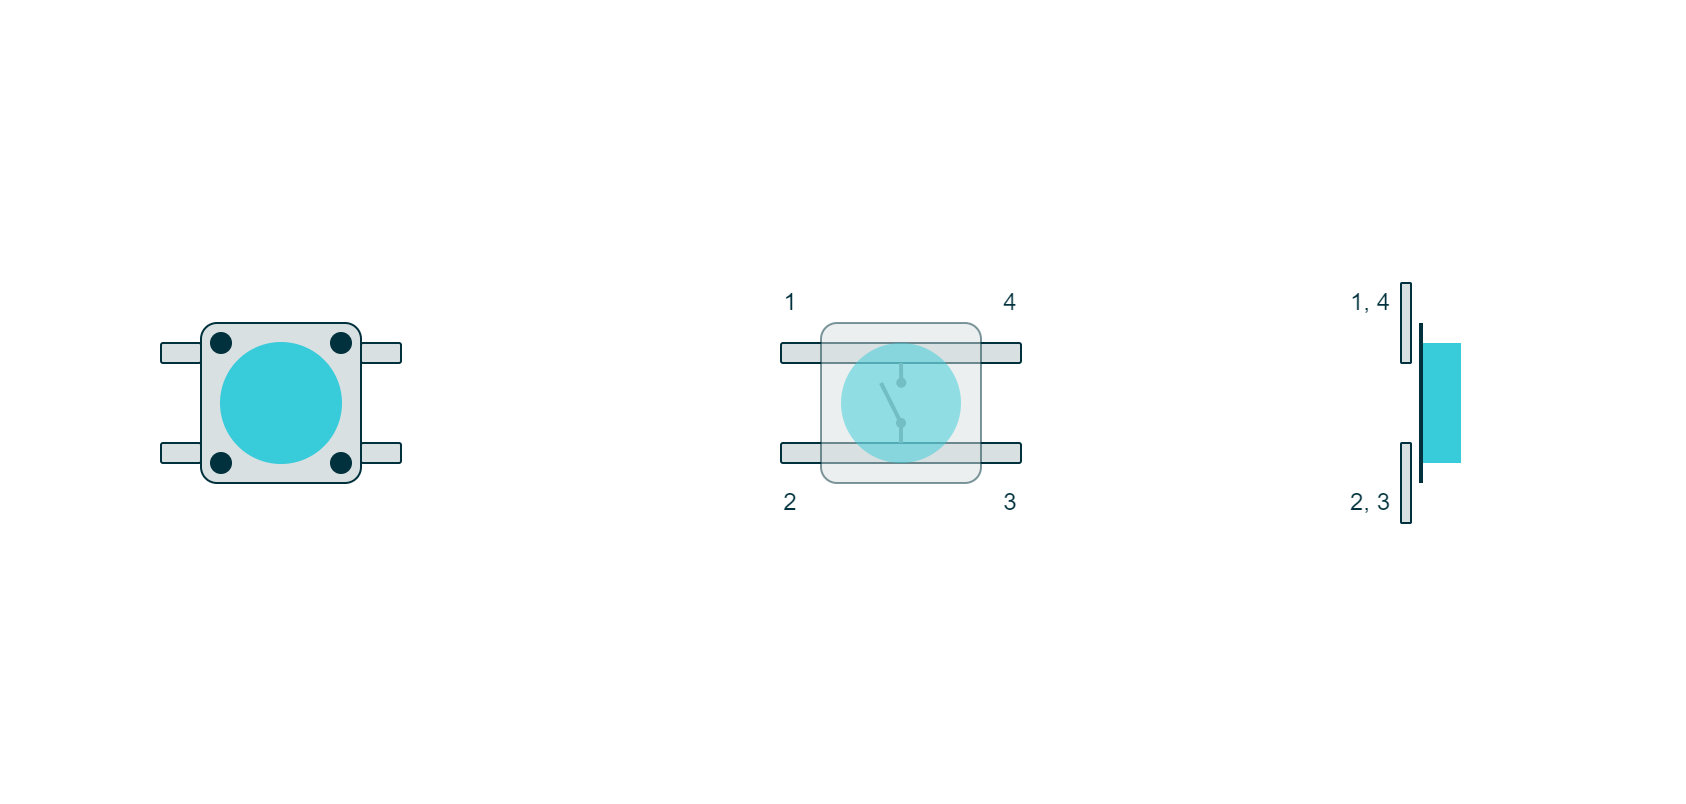

The diagram above was exported from draw.io. Its source (the exported page's mxGraphModel, read from the mxfile embedded in the PNG):
<mxGraphModel dx="1728" dy="1003" grid="1" gridSize="5" guides="1" tooltips="1" connect="1" arrows="1" fold="1" page="1" pageScale="1" pageWidth="827" pageHeight="1169" background="#ffffff" math="0" shadow="0">
  <root>
    <mxCell id="0" />
    <mxCell id="1" parent="0" />
    <mxCell id="nBTsxZvs11TKipS0U6JU-37" value="" style="rounded=0;whiteSpace=wrap;html=1;strokeColor=none;strokeWidth=2;fontFamily=Arial;fontSize=20;fontColor=#FFFFFF;fillColor=default;textOpacity=0;opacity=0;" vertex="1" parent="1">
      <mxGeometry x="20" y="440" width="840" height="400" as="geometry" />
    </mxCell>
    <mxCell id="2" value="" style="rounded=1;whiteSpace=wrap;html=1;arcSize=10;strokeColor=#00313C;fillColor=#D8E0E1;" parent="1" vertex="1">
      <mxGeometry x="120" y="600" width="80" height="80" as="geometry" />
    </mxCell>
    <mxCell id="3" value="" style="ellipse;whiteSpace=wrap;html=1;aspect=fixed;fillColor=#38CBDA;strokeColor=#38CBDA;fontColor=#FFFFFF;" parent="1" vertex="1">
      <mxGeometry x="130" y="610" width="60" height="60" as="geometry" />
    </mxCell>
    <mxCell id="4" value="" style="ellipse;whiteSpace=wrap;html=1;aspect=fixed;strokeColor=#00313C;fillColor=#00313C;fontColor=#FFFFFF;" parent="1" vertex="1">
      <mxGeometry x="125" y="605" width="10" height="10" as="geometry" />
    </mxCell>
    <mxCell id="5" value="" style="ellipse;whiteSpace=wrap;html=1;aspect=fixed;strokeColor=#00313C;fillColor=#00313C;fontColor=#FFFFFF;" parent="1" vertex="1">
      <mxGeometry x="185" y="605" width="10" height="10" as="geometry" />
    </mxCell>
    <mxCell id="6" value="" style="ellipse;whiteSpace=wrap;html=1;aspect=fixed;strokeColor=#00313C;fillColor=#00313C;fontColor=#FFFFFF;" parent="1" vertex="1">
      <mxGeometry x="125" y="665" width="10" height="10" as="geometry" />
    </mxCell>
    <mxCell id="7" value="" style="ellipse;whiteSpace=wrap;html=1;aspect=fixed;strokeColor=#00313C;fillColor=#00313C;fontColor=#FFFFFF;" parent="1" vertex="1">
      <mxGeometry x="185" y="665" width="10" height="10" as="geometry" />
    </mxCell>
    <mxCell id="8" value="" style="rounded=1;whiteSpace=wrap;html=1;fillColor=#D8E0E1;strokeColor=#00313C;arcSize=10;" parent="1" vertex="1">
      <mxGeometry x="100" y="610" width="20" height="10" as="geometry" />
    </mxCell>
    <mxCell id="9" value="" style="rounded=1;whiteSpace=wrap;html=1;fillColor=#D8E0E1;strokeColor=#00313C;arcSize=10;" parent="1" vertex="1">
      <mxGeometry x="100" y="660" width="20" height="10" as="geometry" />
    </mxCell>
    <mxCell id="10" value="" style="rounded=1;whiteSpace=wrap;html=1;fillColor=#D8E0E1;strokeColor=#00313C;arcSize=10;" parent="1" vertex="1">
      <mxGeometry x="200" y="610" width="20" height="10" as="geometry" />
    </mxCell>
    <mxCell id="11" value="" style="rounded=1;whiteSpace=wrap;html=1;fillColor=#D8E0E1;strokeColor=#00313C;arcSize=10;" parent="1" vertex="1">
      <mxGeometry x="200" y="660" width="20" height="10" as="geometry" />
    </mxCell>
    <mxCell id="12" value="" style="rounded=1;whiteSpace=wrap;html=1;strokeColor=#00313C;fillColor=#D8E0E1;arcSize=10;" parent="1" vertex="1">
      <mxGeometry x="410" y="610" width="120" height="10" as="geometry" />
    </mxCell>
    <mxCell id="13" value="" style="rounded=1;whiteSpace=wrap;html=1;strokeColor=#00313C;fillColor=#D8E0E1;arcSize=10;" parent="1" vertex="1">
      <mxGeometry x="410" y="660" width="120" height="10" as="geometry" />
    </mxCell>
    <mxCell id="14" value="" style="endArrow=none;html=1;entryX=0.5;entryY=0;strokeWidth=2;endFill=0;startArrow=oval;startFill=1;endSize=3;startSize=3;strokeColor=#82807A;" parent="1" target="13" edge="1">
      <mxGeometry width="50" height="50" relative="1" as="geometry">
        <mxPoint x="470" y="650" as="sourcePoint" />
        <mxPoint x="450" y="760" as="targetPoint" />
      </mxGeometry>
    </mxCell>
    <mxCell id="15" value="" style="endArrow=oval;html=1;entryX=0.5;entryY=0;strokeWidth=2;endFill=1;startSize=3;endSize=3;strokeColor=#82807A;" parent="1" edge="1">
      <mxGeometry width="50" height="50" relative="1" as="geometry">
        <mxPoint x="470" y="620" as="sourcePoint" />
        <mxPoint x="470.1428571428571" y="629.8571428571429" as="targetPoint" />
      </mxGeometry>
    </mxCell>
    <mxCell id="16" value="" style="endArrow=none;html=1;strokeWidth=2;strokeColor=#82807A;" parent="1" edge="1">
      <mxGeometry width="50" height="50" relative="1" as="geometry">
        <mxPoint x="460" y="630" as="sourcePoint" />
        <mxPoint x="470" y="650" as="targetPoint" />
      </mxGeometry>
    </mxCell>
    <mxCell id="20" value="1" style="rounded=0;whiteSpace=wrap;html=1;strokeColor=none;fillColor=none;fontColor=#00313C;" parent="1" vertex="1">
      <mxGeometry x="410" y="580" width="10" height="20" as="geometry" />
    </mxCell>
    <mxCell id="21" value="2" style="rounded=0;whiteSpace=wrap;html=1;strokeColor=none;fillColor=none;fontColor=#00313C;" parent="1" vertex="1">
      <mxGeometry x="410" y="680" width="10" height="20" as="geometry" />
    </mxCell>
    <mxCell id="22" value="3" style="rounded=0;whiteSpace=wrap;html=1;strokeColor=none;fillColor=none;fontColor=#00313C;" parent="1" vertex="1">
      <mxGeometry x="520" y="680" width="10" height="20" as="geometry" />
    </mxCell>
    <mxCell id="23" value="4" style="rounded=0;whiteSpace=wrap;html=1;strokeColor=none;fillColor=none;fontColor=#00313C;" parent="1" vertex="1">
      <mxGeometry x="520" y="580" width="10" height="20" as="geometry" />
    </mxCell>
    <mxCell id="30" value="" style="rounded=0;whiteSpace=wrap;html=1;fillColor=#38CBDA;strokeWidth=2;strokeColor=none;fontColor=#FFFFFF;" parent="1" vertex="1">
      <mxGeometry x="730" y="610" width="20" height="60" as="geometry" />
    </mxCell>
    <mxCell id="31" value="&lt;font color=&quot;#00313c&quot;&gt;1, 4&lt;/font&gt;" style="rounded=0;whiteSpace=wrap;html=1;strokeColor=none;fillColor=none;" parent="1" vertex="1">
      <mxGeometry x="690" y="580" width="30" height="20" as="geometry" />
    </mxCell>
    <mxCell id="33" value="&lt;font color=&quot;#00313c&quot;&gt;2, 3&lt;/font&gt;" style="rounded=0;whiteSpace=wrap;html=1;strokeColor=none;fillColor=none;" parent="1" vertex="1">
      <mxGeometry x="690" y="680" width="30" height="20" as="geometry" />
    </mxCell>
    <mxCell id="17" value="" style="rounded=1;whiteSpace=wrap;html=1;arcSize=10;opacity=50;fillColor=#D8E0E1;strokeColor=#00313C;" parent="1" vertex="1">
      <mxGeometry x="430" y="600" width="80" height="80" as="geometry" />
    </mxCell>
    <mxCell id="18" value="" style="ellipse;whiteSpace=wrap;html=1;aspect=fixed;opacity=50;fillColor=#38CBDA;strokeColor=none;fontColor=#FFFFFF;" parent="1" vertex="1">
      <mxGeometry x="440" y="610" width="60" height="60" as="geometry" />
    </mxCell>
    <mxCell id="27" value="" style="endArrow=none;html=1;strokeWidth=2;startArrow=none;startFill=0;startSize=1;endSize=1;endFill=0;strokeColor=#00313C;fillColor=#00313C;" parent="1" edge="1">
      <mxGeometry width="50" height="50" relative="1" as="geometry">
        <mxPoint x="730" y="680" as="sourcePoint" />
        <mxPoint x="730" y="600" as="targetPoint" />
      </mxGeometry>
    </mxCell>
    <mxCell id="36" value="" style="rounded=1;whiteSpace=wrap;html=1;strokeColor=#00313C;fillColor=#D8E0E1;gradientColor=none;arcSize=10;" parent="1" vertex="1">
      <mxGeometry x="720" y="660" width="5" height="40" as="geometry" />
    </mxCell>
    <mxCell id="37" value="" style="rounded=1;whiteSpace=wrap;html=1;strokeColor=#00313C;fillColor=#D8E0E1;gradientColor=none;arcSize=10;" parent="1" vertex="1">
      <mxGeometry x="720" y="580" width="5" height="40" as="geometry" />
    </mxCell>
  </root>
</mxGraphModel>